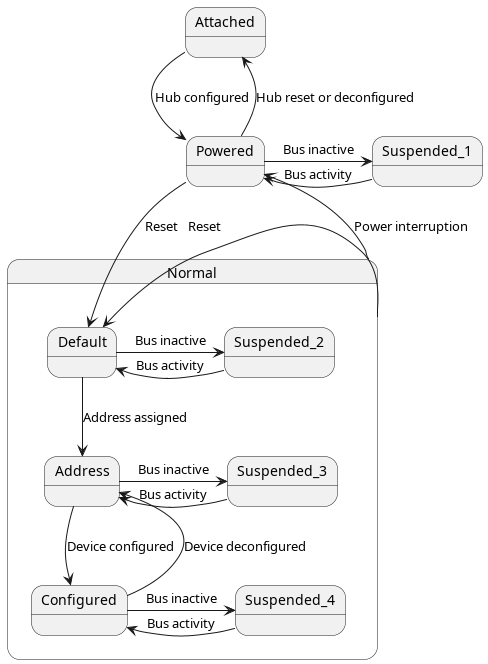

The diagram above was rendered by PlantUML. Its source (embedded in the PNG):
@startuml

state Attached
state Powered

Attached -d-> Powered : Hub configured
Powered -u-> Attached : Hub reset or deconfigured

Powered -r-> Suspended_1 : Bus inactive

Suspended_1 -l-> Powered : Bus activity

state Normal {
        Default -r-> Suspended_2 : Bus inactive
        Default -d-> Address : Address assigned

        Suspended_2 -l-> Default : Bus activity

        Address -r-> Suspended_3 : Bus inactive
        Address -d-> Configured : Device configured

        Suspended_3 -l-> Address : Bus activity

        Configured -r-> Suspended_4 : Bus inactive
        Configured -u-> Address : Device deconfigured

        Suspended_4 -l-> Configured : Bus activity
}

Powered -d-> Default : Reset
Normal -u-> Powered : Power interruption
Normal -r-> Default : Reset

@enduml